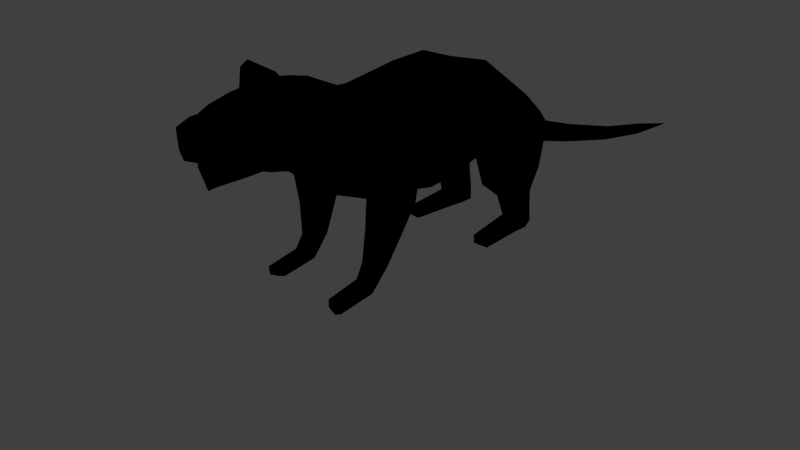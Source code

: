 # Source: monster.blend  (saved by Blender 2.52.0; exported with 4.5.12 LTS)
import bpy
from mathutils import Matrix  # noqa: F401  (used for matrix-valued properties, if any)

bpy.ops.wm.read_factory_settings(use_empty=True)
scene = bpy.context.scene
scene.name = 'Scene'

# ---- collections
col_collection_1 = bpy.data.collections.new('Collection 1'); scene.collection.children.link(col_collection_1)

# ---- materials (node trees are filled in below, after node groups)
mat_material = bpy.data.materials.new('Material')
mat_material.alpha_threshold = 0.0
mat_material.use_transparent_shadow = False
mat_material.diffuse_color = (0.1663, 0.1404, 0.1198, 1.0)
mat_material.specular_color = (0.1126, 0.1126, 0.1126)
mat_material.roughness = 0.5
mat_material.specular_intensity = 0.1928
mat_material.line_color = (0.0, 0.0, 0.0, 1.0)
mat_outline = bpy.data.materials.new('outline')
mat_outline.alpha_threshold = 0.0
mat_outline.use_transparent_shadow = False
mat_outline.diffuse_color = (0.0, 0.0, 0.0, 1.0)
mat_outline.specular_color = (0.1126, 0.1126, 0.1126)
mat_outline.roughness = 0.5
mat_outline.specular_intensity = 0.1928
mat_outline.line_color = (0.0, 0.0, 0.0, 1.0)

# ---- material node trees

# ---- world
world_world = bpy.data.worlds.new('World'); scene.world = world_world
world_world.color = (0.05088, 0.05088, 0.05088)
world_world.use_sun_shadow = False
world_world.sun_shadow_jitter_overblur = 0.0
world_world.cycles.sampling_method = 'MANUAL'
world_world.cycles.sample_map_resolution = 256

# ---- cameras
cam_camera = bpy.data.cameras.new('Camera')
cam_camera.clip_end = 100.0
cam_camera.lens = 35.0
cam_camera.ortho_scale = 7.314
cam_camera.dof.focus_distance = 0.0
cam_camera.dof.aperture_fstop = 128.0

# ---- lights
light_spot = bpy.data.lights.new('Spot', 'POINT')
light_spot.transmission_factor = 0.0
light_spot.cutoff_distance = 30.0
light_spot.energy = 100.0
light_spot.shadow_buffer_clip_start = 1.001
light_spot.shadow_soft_size = 1.0
light_spot.shadow_maximum_resolution = 0.006
light_spot.use_absolute_resolution = True
light_spot.cycles.use_multiple_importance_sampling = False

# ---- meshes
me_mesh = bpy.data.meshes.new('Mesh')
me_mesh.from_pydata([(0.7071, 2.98e-07, 3.068), (-0.7071, 2.98e-07, 3.068), (1.0, 2.384e-07, 2.161), (-1.0, 2.384e-07, 2.161), (0.7071, 1.788e-07, 1.454), (-0.7071, 1.788e-07, 1.454), (2.384e-07, 1.788e-07, 1.161), (2.384e-07, 2.98e-07, 3.361), (2.384e-07, 0.5328, 3.454), (2.384e-07, 0.5328, 1.22), (0.7071, 0.5328, 1.513), (-0.7071, 0.5328, 1.513), (1.0, 0.5328, 2.22), (-1.0, 0.5328, 2.22), (0.7071, 0.5328, 3.161), (-0.7071, 0.5328, 3.161), (0.3333, 3.321, 1.864), (-0.3333, 3.321, 1.864), (0.3333, 3.124, 1.227), (-0.3333, 3.124, 1.227), (0.5155, -1.385, 3.068), (-0.5155, -1.385, 3.068), (0.729, -1.752, 2.705), (-0.729, -1.752, 2.705), (0.5155, -2.119, 2.343), (-0.5155, -2.119, 2.343), (2.384e-07, -2.271, 2.193), (2.384e-07, -1.233, 3.218), (0.8352, -0.5093, 1.65), (-0.8352, -0.5093, 1.65), (0.6711, -1.059, 1.532), (-0.6711, -1.059, 1.532), (0.7539, -1.391, 1.854), (-0.7539, -1.391, 1.854), (0.8671, -1.27, 2.293), (-0.8671, -1.27, 2.293), (0.8974, -0.8161, 2.411), (-0.8974, -0.8161, 2.411), (0.8146, -0.484, 2.089), (-0.8146, -0.484, 2.089), (2.384e-07, 3.124, 1.227), (2.384e-07, 3.321, 1.864), (0.671, 2.632, 2.063), (-0.671, 2.632, 2.063), (0.8106, 2.073, 2.641), (-0.8106, 2.073, 2.641), (0.9238, 1.309, 2.407), (-0.9238, 1.309, 2.407), (0.7332, 1.104, 1.667), (-0.7332, 1.104, 1.667), (0.5936, 1.482, 0.9939), (-0.5936, 1.482, 0.9939), (0.6447, 2.572, 1.323), (-0.6447, 2.572, 1.323), (1.018, -0.5875, 1.935), (-1.018, -0.5875, 1.935), (1.101, -0.8161, 2.214), (-1.101, -0.8161, 2.214), (1.07, -1.27, 2.139), (-1.07, -1.27, 2.139), (1.151, -1.391, 1.7), (-1.151, -1.391, 1.7), (1.174, -1.059, 1.378), (-1.174, -1.059, 1.378), (1.042, -0.7062, 1.496), (-1.042, -0.7062, 1.496), (0.9376, -0.9343, 0.9325), (-0.9376, -0.9343, 0.9325), (1.0, -1.21, 0.8609), (-1.0, -1.21, 0.8609), (0.9695, -1.412, 1.056), (-0.9695, -1.412, 1.056), (0.7279, -1.412, 1.15), (-0.7279, -1.412, 1.15), (0.6959, -0.9343, 1.026), (-0.6959, -0.9343, 1.026), (0.6775, -1.21, 0.9544), (-0.6775, -1.21, 0.9544), (0.6829, -1.154, 0.4993), (-0.6829, -1.154, 0.4993), (0.6704, -1.341, 0.4507), (-0.6704, -1.341, 0.4507), (0.7046, -1.478, 0.5835), (-0.7046, -1.478, 0.5835), (0.8469, -1.154, 0.4358), (-0.8469, -1.154, 0.4358), (0.8686, -1.478, 0.52), (-0.8686, -1.478, 0.52), (0.8763, -1.341, 0.3872), (-0.8763, -1.341, 0.3872), (1.042, 2.428, 1.195), (-1.042, 2.428, 1.195), (0.9753, 1.441, 0.9274), (-0.9753, 1.441, 0.9274), (1.115, 1.117, 1.656), (-1.115, 1.117, 1.656), (1.041, 1.38, 2.375), (-1.041, 1.38, 2.375), (0.9566, 2.039, 2.468), (-0.9566, 2.039, 2.468), (0.8209, 2.517, 1.935), (-0.8209, 2.517, 1.935), (0.6275, 2.488, 0.2624), (-0.6275, 2.488, 0.2624), (0.8244, 2.529, 0.2624), (-0.8244, 2.529, 0.2624), (0.8917, 1.982, 0.2624), (-0.8917, 1.982, 0.2624), (0.7073, 1.963, 0.2624), (-0.7073, 1.963, 0.2624), (0.6787, 1.99, 0.002095), (-0.6787, 1.99, 0.002095), (0.6401, 2.515, 0.002095), (-0.6401, 2.515, 0.002095), (0.937, 2.009, 0.002095), (-0.937, 2.009, 0.002095), (0.837, 2.556, 0.002095), (-0.837, 2.556, 0.002095), (0.9967, 1.16, 0.002095), (-0.9967, 1.16, 0.002095), (0.7384, 1.14, 0.002095), (-0.7384, 1.14, 0.002095), (0.9343, 1.132, 0.1468), (-0.9343, 1.132, 0.1468), (0.7499, 1.113, 0.1468), (-0.7499, 1.113, 0.1468), (0.6587, 2.46, 0.7171), (-0.6587, 2.46, 0.7171), (0.8659, 2.453, 0.6694), (-0.8659, 2.453, 0.6694), (0.8601, 1.886, 0.6186), (-0.8601, 1.886, 0.6186), (0.5928, 1.917, 0.6433), (-0.5928, 1.917, 0.6433), (0.6826, 1.164, 2.948), (-0.6826, 1.164, 2.948), (2.384e-07, 1.164, 3.241), (2.384e-07, 2.081, 3.003), (0.6172, 2.081, 2.71), (-0.6172, 2.081, 2.71), (0.4215, 2.752, 2.324), (-0.4214, 2.752, 2.324), (2.384e-07, 2.752, 2.411), (2.384e-07, 1.074, 1.33), (2.384e-07, 2.373, 1.28), (0.6113, -0.6641, 3.008), (-0.6113, -0.6641, 3.008), (2.384e-07, -0.5882, 3.229), (2.384e-07, -0.6792, 1.296), (2.384e-07, -1.073, 1.393), (2.384e-07, -1.513, 1.578), (0.8265, -2.087, -0.02155), (-0.8265, -2.087, -0.02155), (0.8477, -2.214, 0.03811), (-0.8477, -2.214, 0.03811), (0.8421, -2.228, 0.1752), (-0.8421, -2.228, 0.1752), (0.7236, -2.199, 0.2105), (-0.7236, -2.199, 0.2105), (0.708, -2.058, 0.01369), (-0.708, -2.058, 0.01369), (0.6989, -2.184, 0.07335), (-0.6989, -2.184, 0.07335), (0.862, -1.613, 0.1304), (-0.862, -1.613, 0.1304), (0.8367, -1.463, 0.0824), (-0.8367, -1.463, 0.0824), (0.8553, -1.649, 0.2809), (-0.8553, -1.649, 0.2809), (0.7141, -1.621, 0.3244), (-0.7141, -1.621, 0.3244), (0.6954, -1.436, 0.1259), (-0.6954, -1.436, 0.1259), (0.6846, -1.585, 0.1739), (-0.6846, -1.585, 0.1739), (2.384e-07, 3.883, 1.454), (2.384e-07, 3.766, 1.098), (0.1654, 3.779, 1.149), (-0.1654, 3.779, 1.149), (0.1654, 3.858, 1.407), (-0.1654, 3.858, 1.407), (0.1258, 4.839, 1.076), (-0.1258, 4.839, 1.076), (0.1258, 4.798, 0.8691), (-0.1258, 4.798, 0.8691), (2.384e-07, 4.785, 0.8158), (2.384e-07, 4.856, 1.128), (2.384e-07, 6.359, 0.7064), (2.384e-07, 6.308, 0.4607), (0.08669, 6.318, 0.5136), (-0.08669, 6.318, 0.5136), (0.08669, 6.346, 0.6542), (-0.08669, 6.346, 0.6542), (0.05535, 7.732, 0.383), (-0.05535, 7.732, 0.383), (0.05535, 7.714, 0.2939), (-0.05535, 7.714, 0.2939), (2.384e-07, 7.708, 0.2413), (2.384e-07, 7.742, 0.435), (2.384e-07, 9.031, 0.1546), (1.282, -0.8971, 1.975), (-1.282, -0.8971, 1.975), (1.303, -0.9781, 1.761), (-1.303, -0.9781, 1.761), (0.785, 1.691, 2.666), (-0.785, 1.691, 2.666), (0.6192, 2.045, 1.224), (-0.6192, 2.045, 1.224), (1.123, 2.025, 1.127), (-1.123, 2.025, 1.127), (0.9233, 1.645, 2.495), (-0.9233, 1.645, 2.495), (0.9298, 2.256, 0.2624), (-0.9298, 2.256, 0.2624), (0.6242, 2.225, 0.2624), (-0.6242, 2.225, 0.2624), (0.6411, 2.252, 0.002095), (-0.6411, 2.252, 0.002095), (0.9467, 2.283, 0.002095), (-0.9467, 2.283, 0.002095), (0.9277, 2.169, 0.644), (-0.9277, 2.169, 0.644), (0.6106, 2.189, 0.6802), (-0.6106, 2.189, 0.6802), (0.6499, 1.623, 2.829), (-0.6499, 1.623, 2.829), (2.384e-07, 1.623, 3.122), (1.244, 1.35, 1.706), (-1.244, 1.35, 1.706), (1.257, 2.233, 1.831), (-1.257, 2.233, 1.831), (1.338, 1.791, 1.802), (-1.338, 1.791, 1.802), (0.177, -3.776, 2.796), (-0.177, -3.776, 2.796), (0.4338, -3.3, 2.782), (-0.4338, -3.3, 2.782), (0.2455, -3.582, 2.536), (-0.2455, -3.582, 2.536), (2.384e-07, -3.659, 2.463), (2.384e-07, -3.904, 2.819), (2.384e-07, -3.937, 2.971), (2.384e-07, -3.609, 2.291), (0.26, -3.533, 2.443), (-0.26, -3.533, 2.443), (2.384e-07, -2.798, 2.353), (0.3941, -2.812, 2.515), (-0.3941, -2.812, 2.515), (0.5574, -2.832, 2.973), (-0.5574, -2.832, 2.973), (0.3941, -2.872, 3.401), (-0.3941, -2.872, 3.401), (2.384e-07, -2.886, 3.564), (2.384e-07, -2.465, 3.606), (0.5202, -2.422, 3.395), (-0.5202, -2.422, 3.395), (0.6529, -2.454, 3.049), (-0.6529, -2.454, 3.049), (0.5141, -2.558, 2.479), (-0.5141, -2.558, 2.479), (2.384e-07, -2.575, 2.267), (2.384e-07, -3.473, 2.309), (2.384e-07, -2.381, 2.224), (0.5375, -2.301, 2.432), (-0.5375, -2.301, 2.432), (0.686, -2.132, 2.991), (-0.686, -2.132, 2.991), (0.5436, -1.925, 3.383), (-0.5436, -1.925, 3.383), (2.384e-07, -1.839, 3.498), (2.384e-07, -3.744, 3.336), (0.2348, -3.764, 3.174), (-0.2348, -3.764, 3.174), (0.1957, -3.799, 2.922), (-0.1957, -3.799, 2.922), (2.384e-07, -3.944, 3.255), (2.384e-07, -3.789, 2.821), (0.2465, -3.693, 2.798), (-0.2465, -3.693, 2.798), (0.3917, -3.247, 2.785), (-0.3917, -3.247, 2.785), (0.2527, -3.482, 2.559), (-0.2527, -3.482, 2.559), (2.384e-07, -3.565, 2.495), (2.384e-07, -2.955, 2.905), (2.384e-07, -2.95, 2.579), (0.2527, -2.944, 2.643), (-0.2527, -2.944, 2.643), (0.3917, -2.941, 2.848), (-0.3917, -2.941, 2.848), (0.3133, -2.948, 2.909), (-0.3133, -2.948, 2.909), (2.384e-07, -2.64, 2.812), (0.6337, -1.965, 3.474), (-0.6337, -1.965, 3.474), (0.7812, -2.014, 3.115), (-0.7812, -2.014, 3.115), (0.7614, -2.499, 3.205), (-0.7614, -2.499, 3.205), (0.6143, -2.431, 3.531), (-0.6143, -2.431, 3.531), (0.8782, -2.353, 3.587), (-0.8782, -2.353, 3.587), (0.8072, -2.444, 3.359), (-0.8072, -2.444, 3.359), (0.8321, -2.018, 3.289), (-0.8321, -2.018, 3.289), (0.8905, -2.058, 3.552), (-0.8905, -2.058, 3.552), (0.5101, -2.197, 3.431), (-0.5101, -2.197, 3.431), (2.384e-07, -2.149, 3.567), (0.6622, -2.198, 3.597), (-0.6622, -2.198, 3.597), (0.9236, -2.206, 3.645), (-0.9236, -2.206, 3.645), (0.9118, -2.214, 3.602), (-0.9118, -2.214, 3.602), (0.8827, -2.085, 3.52), (-0.8827, -2.085, 3.52), (0.8312, -2.049, 3.29), (-0.8312, -2.049, 3.29), (0.8093, -2.424, 3.351), (-0.8093, -2.424, 3.351), (0.8719, -2.344, 3.55), (-0.8719, -2.344, 3.55), (0.7691, -2.467, 3.211), (-0.7691, -2.467, 3.211), (0.7865, -2.046, 3.136), (-0.7865, -2.046, 3.136), (0.5485, -2.177, 3.058), (-0.5485, -2.177, 3.058), (0.5275, -2.381, 3.095), (-0.5275, -2.381, 3.095), (0.4546, -2.314, 3.307), (-0.4546, -2.314, 3.307), (0.4996, -2.362, 3.206), (-0.4996, -2.362, 3.206), (0.5362, -2.119, 3.185), (-0.5362, -2.119, 3.185), (0.4739, -2.14, 3.29), (-0.4739, -2.14, 3.29), (0.457, -2.224, 3.328), (-0.457, -2.224, 3.328), (2.384e-07, -3.237, 3.464), (0.3941, -3.223, 3.301), (-0.3941, -3.223, 3.301), (0.4562, -3.223, 2.965), (-0.4562, -3.223, 2.965), (0.4405, -3.027, 2.723), (-0.4405, -3.027, 2.723), (0.3548, -3.538, 2.789), (-0.3548, -3.538, 2.789), (0.3191, -3.47, 2.791), (-0.3191, -3.47, 2.791), (0.3525, -2.944, 2.879), (-0.3525, -2.944, 2.879), (2.384e-07, -3.487, 3.359), (0.3607, -3.473, 3.197), (-0.3607, -3.473, 3.197), (0.3722, -3.494, 2.943), (-0.3722, -3.494, 2.943), (0.3773, -3.441, 2.659), (-0.3773, -3.441, 2.659), (2.384e-07, -3.26, 2.331), (0.3783, -3.254, 2.494), (-0.3783, -3.254, 2.494), (0.3501, -3.384, 2.672), (-0.3501, -3.384, 2.672), (0.3222, -2.943, 2.745), (-0.3222, -2.943, 2.745), (0.4015, -3.362, 2.598), (-0.4015, -3.362, 2.598), (0.0, 0.0, 0.0)], [], [(7, 0, 14, 8), (15, 1, 7, 8), (6, 9, 10, 4), (11, 9, 6, 5), (4, 10, 12, 2), (13, 11, 5, 3), (14, 0, 2, 12), (3, 1, 15, 13), (28, 38, 54, 64), (55, 39, 29, 65), (38, 36, 56, 54), (57, 37, 39, 55), (36, 34, 58, 56), (59, 35, 37, 57), (32, 60, 58, 34), (59, 61, 33, 35), (62, 68, 66, 64), (67, 69, 63, 65), (60, 70, 68, 62), (69, 71, 61, 63), (32, 72, 70, 60), (71, 73, 33, 61), (64, 66, 74, 28), (75, 67, 65, 29), (30, 76, 72, 32), (73, 77, 31, 33), (28, 74, 76, 30), (77, 75, 29, 31), (74, 78, 80, 76), (81, 79, 75, 77), (76, 80, 82, 72), (83, 81, 77, 73), (66, 84, 78, 74), (79, 85, 67, 75), (72, 82, 86, 70), (87, 83, 73, 71), (70, 86, 88, 68), (89, 87, 71, 69), (68, 88, 84, 66), (85, 89, 69, 67), (50, 92, 94, 48), (95, 93, 51, 49), (48, 94, 96, 46), (97, 95, 49, 47), (44, 98, 100, 42), (101, 99, 45, 43), (52, 42, 100, 90), (101, 43, 53, 91), (104, 116, 112, 102), (113, 117, 105, 103), (114, 118, 120, 110), (121, 119, 115, 111), (106, 122, 118, 114), (119, 123, 107, 115), (110, 120, 124, 108), (125, 121, 111, 109), (108, 124, 122, 106), (123, 125, 109, 107), (124, 120, 118, 122), (119, 121, 125, 123), (52, 90, 128, 126), (129, 91, 53, 127), (126, 128, 104, 102), (105, 129, 127, 103), (92, 50, 132, 130), (133, 51, 93, 131), (130, 132, 108, 106), (109, 133, 131, 107), (10, 48, 46, 12), (47, 49, 11, 13), (8, 14, 134, 136), (135, 15, 8, 136), (137, 138, 140, 142), (141, 139, 137, 142), (12, 46, 134, 14), (135, 47, 13, 15), (42, 140, 138, 44), (139, 141, 43, 45), (16, 41, 142, 140), (142, 41, 17, 141), (9, 143, 48, 10), (49, 143, 9, 11), (48, 143, 144, 52), (144, 143, 49, 53), (16, 42, 52, 18), (53, 43, 17, 19), (16, 140, 42), (43, 141, 17), (18, 52, 144, 40), (144, 53, 19, 40), (145, 0, 7, 147), (7, 1, 146, 147), (147, 27, 20, 145), (21, 27, 147, 146), (0, 145, 38, 2), (39, 146, 1, 3), (36, 38, 145), (146, 39, 37), (20, 34, 36, 145), (37, 35, 21, 146), (2, 38, 28, 4), (29, 39, 3, 5), (20, 22, 34), (35, 23, 21), (22, 24, 32, 34), (33, 25, 23, 35), (4, 28, 148, 6), (148, 29, 5, 6), (28, 30, 149, 148), (149, 31, 29, 148), (30, 32, 150, 149), (150, 33, 31, 149), (24, 26, 150, 32), (150, 26, 25, 33), (159, 151, 153, 161), (154, 152, 160, 162), (161, 153, 155, 157), (156, 154, 162, 158), (88, 163, 165, 84), (166, 164, 89, 85), (163, 153, 151, 165), (152, 154, 164, 166), (86, 167, 163, 88), (164, 168, 87, 89), (167, 155, 153, 163), (154, 156, 168, 164), (82, 169, 167, 86), (168, 170, 83, 87), (169, 157, 155, 167), (156, 158, 170, 168), (84, 165, 171, 78), (172, 166, 85, 79), (165, 151, 159, 171), (160, 152, 166, 172), (80, 173, 169, 82), (170, 174, 81, 83), (173, 161, 157, 169), (158, 162, 174, 170), (78, 171, 173, 80), (174, 172, 79, 81), (171, 159, 161, 173), (162, 160, 172, 174), (41, 16, 179, 175), (180, 17, 41, 175), (18, 40, 176, 177), (176, 40, 19, 178), (16, 18, 177, 179), (178, 19, 17, 180), (179, 177, 183, 181), (184, 178, 180, 182), (177, 176, 185, 183), (185, 176, 178, 184), (175, 179, 181, 186), (182, 180, 175, 186), (186, 181, 191, 187), (192, 182, 186, 187), (183, 185, 188, 189), (188, 185, 184, 190), (181, 183, 189, 191), (190, 184, 182, 192), (191, 189, 195, 193), (196, 190, 192, 194), (189, 188, 197, 195), (197, 188, 190, 196), (187, 191, 193, 198), (194, 192, 187, 198), (198, 193, 199), (199, 194, 198), (195, 197, 199), (199, 197, 196), (193, 195, 199), (199, 196, 194), (56, 58, 200), (201, 59, 57), (54, 56, 200), (201, 57, 55), (60, 62, 202), (203, 63, 61), (62, 64, 202), (203, 65, 63), (54, 200, 202, 64), (203, 201, 55, 65), (58, 60, 202, 200), (203, 61, 59, 201), (96, 210, 204, 46), (205, 211, 97, 47), (210, 98, 44, 204), (45, 99, 211, 205), (112, 216, 214, 102), (215, 217, 113, 103), (216, 110, 108, 214), (109, 111, 217, 215), (114, 218, 212, 106), (213, 219, 115, 107), (218, 116, 104, 212), (105, 117, 219, 213), (116, 218, 216, 112), (217, 219, 117, 113), (218, 114, 110, 216), (111, 115, 219, 217), (90, 208, 220, 128), (221, 209, 91, 129), (208, 92, 130, 220), (131, 93, 209, 221), (128, 220, 212, 104), (213, 221, 129, 105), (220, 130, 106, 212), (107, 131, 221, 213), (50, 206, 222, 132), (223, 207, 51, 133), (206, 52, 126, 222), (127, 53, 207, 223), (132, 222, 214, 108), (215, 223, 133, 109), (222, 126, 102, 214), (103, 127, 223, 215), (134, 224, 226, 136), (226, 225, 135, 136), (224, 138, 137, 226), (137, 139, 225, 226), (138, 224, 204, 44), (205, 225, 139, 45), (224, 134, 46, 204), (47, 135, 225, 205), (52, 206, 48), (49, 207, 53), (206, 50, 48), (49, 51, 207), (92, 227, 94), (95, 228, 93), (227, 96, 94), (95, 97, 228), (98, 229, 100), (101, 230, 99), (229, 90, 100), (101, 91, 230), (210, 231, 229, 98), (230, 232, 211, 99), (231, 208, 90, 229), (91, 209, 232, 230), (96, 227, 231, 210), (232, 228, 97, 211), (227, 92, 208, 231), (209, 93, 228, 232), (233, 273, 241, 240), (241, 274, 234, 240), (239, 242, 243, 237), (244, 242, 239, 238), (250, 254, 253, 252), (253, 255, 251, 252), (256, 254, 250, 248), (251, 255, 257, 249), (258, 256, 248, 246), (249, 257, 259, 247), (260, 258, 246, 245), (247, 259, 260, 245), (242, 261, 243), (244, 261, 242), (260, 262, 263, 258), (264, 262, 260, 259), (258, 263, 265, 256), (266, 264, 259, 257), (24, 263, 262, 26), (262, 264, 25, 26), (22, 265, 263, 24), (264, 266, 23, 25), (20, 267, 265, 22), (266, 268, 21, 23), (20, 27, 269, 267), (269, 27, 21, 268), (270, 275, 271), (272, 275, 270), (241, 273, 271, 275), (272, 274, 241, 275), (233, 240, 276, 277), (276, 240, 234, 278), (239, 237, 281, 283), (282, 238, 239, 283), (277, 276, 284, 290), (284, 276, 278, 291), (283, 281, 286, 285), (287, 282, 283, 285), (285, 286, 292), (292, 287, 285), (290, 284, 292), (292, 284, 291), (265, 267, 293, 295), (294, 268, 266, 296), (254, 256, 297, 299), (298, 257, 255, 300), (299, 297, 303, 301), (304, 298, 300, 302), (295, 293, 307, 305), (308, 294, 296, 306), (254, 309, 311, 253), (311, 310, 255, 253), (309, 267, 269, 311), (269, 268, 310, 311), (267, 309, 312, 293), (313, 310, 268, 294), (309, 254, 299, 312), (300, 255, 310, 313), (293, 312, 314, 307), (315, 313, 294, 308), (312, 299, 301, 314), (302, 300, 313, 315), (307, 314, 316, 318), (317, 315, 308, 319), (314, 301, 324, 316), (325, 302, 315, 317), (305, 307, 318, 320), (319, 308, 306, 321), (295, 305, 320, 328), (321, 306, 296, 329), (301, 303, 322, 324), (323, 304, 302, 325), (303, 297, 326, 322), (327, 298, 304, 323), (297, 256, 332, 326), (333, 257, 298, 327), (265, 295, 328, 330), (329, 296, 266, 331), (256, 265, 330, 332), (331, 266, 257, 333), (322, 326, 332, 336), (333, 327, 323, 337), (324, 322, 336, 334), (337, 323, 325, 335), (328, 320, 338, 330), (339, 321, 329, 331), (320, 318, 340, 338), (341, 319, 321, 339), (316, 324, 334, 342), (335, 325, 317, 343), (318, 316, 342, 340), (343, 317, 319, 341), (330, 338, 336, 332), (337, 339, 331, 333), (334, 336, 338, 340), (339, 337, 335, 341), (334, 340, 342), (343, 341, 335), (252, 344, 345, 250), (346, 344, 252, 251), (250, 345, 347, 248), (348, 346, 251, 249), (248, 349, 246), (247, 350, 249), (347, 235, 349, 248), (350, 236, 348, 249), (235, 351, 353, 279), (354, 352, 236, 280), (351, 233, 277, 353), (278, 234, 352, 354), (279, 353, 355, 288), (356, 354, 280, 289), (353, 277, 290, 355), (291, 278, 354, 356), (288, 355, 292), (292, 356, 289), (355, 290, 292), (292, 291, 356), (344, 357, 358, 345), (359, 357, 344, 346), (357, 270, 271, 358), (272, 270, 357, 359), (345, 358, 360, 347), (361, 359, 346, 348), (358, 271, 273, 360), (274, 272, 359, 361), (347, 360, 351, 235), (352, 361, 348, 236), (360, 273, 233, 351), (234, 274, 361, 352), (261, 364, 365, 243), (366, 364, 261, 244), (364, 245, 246, 365), (247, 245, 364, 366), (237, 362, 367, 281), (368, 363, 238, 282), (362, 235, 279, 367), (280, 236, 363, 368), (281, 367, 369, 286), (370, 368, 282, 287), (367, 279, 288, 369), (289, 280, 368, 370), (286, 369, 292), (292, 370, 287), (369, 288, 292), (292, 289, 370), (371, 243, 365), (366, 244, 372), (349, 371, 365, 246), (366, 372, 350, 247), (235, 362, 371, 349), (372, 363, 236, 350), (362, 237, 243, 371), (244, 238, 363, 372)])
me_mesh.polygons.foreach_set('use_smooth', [True] * 398)
me_mesh.materials.append(mat_material)
me_mesh.use_remesh_preserve_volume = False
me_mesh.use_remesh_preserve_attributes = False
me_mesh.use_mirror_vertex_groups = False
me_mesh.update()
me_mesh_005 = bpy.data.meshes.new('Mesh.005')
me_mesh_005.from_pydata([(0.729, -0.005249, 0.9267), (-0.729, -0.005249, 0.9267), (1.03, -0.002697, -0.0006235), (-1.03, -0.002697, -0.0006235), (0.7293, -0.001212, -0.7272), (-0.7293, -0.001212, -0.7272), (0.0, -0.001715, -1.03), (0.0, -0.005275, 1.229), (0.0, 0.5352, 1.323), (0.0, 0.5377, -0.9704), (0.7286, 0.5366, -0.6685), (-0.7286, 0.5366, -0.6685), (1.03, 0.5343, 0.05867), (-1.03, 0.5343, 0.05867), (0.7291, 0.5342, 1.021), (-0.7291, 0.5342, 1.021), (0.3534, 3.339, -0.2841), (-0.3534, 3.339, -0.2841), (0.3536, 3.128, -0.9556), (-0.3536, 3.128, -0.9556), (0.5378, -1.381, 0.9263), (-0.5378, -1.381, 0.9263), (0.7587, -1.755, 0.5473), (-0.7587, -1.755, 0.5473), (0.5371, -2.131, 0.1659), (-0.5371, -2.131, 0.1659), (0.0, -2.286, 0.006398), (0.0, -1.226, 1.086), (0.8471, -0.4952, -0.5346), (-0.8471, -0.4952, -0.5346), (0.653, -1.066, -0.6515), (-0.653, -1.066, -0.6515), (0.7595, -1.419, -0.3172), (-0.7595, -1.419, -0.3172), (0.8921, -1.281, 0.1445), (-0.8921, -1.281, 0.1445), (0.9219, -0.8092, 0.2658), (-0.9219, -0.8092, 0.2658), (0.8419, -0.4723, -0.06715), (-0.8419, -0.4723, -0.06715), (0.0, 3.12, -0.9638), (0.0, 3.34, -0.2744), (0.6923, 2.652, -0.08944), (-0.6923, 2.652, -0.08944), (0.8312, 2.083, 0.4996), (-0.8312, 2.083, 0.4996), (0.9507, 1.302, 0.2576), (-0.9507, 1.302, 0.2576), (0.7304, 1.084, -0.5166), (-0.7304, 1.084, -0.5166), (0.5702, 1.466, -1.177), (-0.5702, 1.466, -1.177), (0.6437, 2.594, -0.8575), (-0.6437, 2.594, -0.8575), (1.038, -0.5658, -0.2212), (-1.038, -0.5658, -0.2212), (1.123, -0.808, 0.07118), (-1.123, -0.808, 0.07118), (1.091, -1.284, -0.005425), (-1.091, -1.284, -0.005425), (1.172, -1.413, -0.4604), (-1.172, -1.413, -0.4604), (1.203, -1.058, -0.7921), (-1.203, -1.058, -0.7921), (1.062, -0.6859, -0.6742), (-1.062, -0.6859, -0.6742), (0.9532, -0.9127, -1.242), (-0.9532, -0.9127, -1.242), (1.029, -1.21, -1.308), (-1.029, -1.21, -1.308), (0.9874, -1.436, -1.107), (-0.9874, -1.436, -1.107), (0.7092, -1.436, -1.008), (-0.7092, -1.436, -1.008), (0.6759, -0.9138, -1.144), (-0.6759, -0.9138, -1.144), (0.6475, -1.211, -1.206), (-0.6475, -1.211, -1.206), (0.6609, -1.136, -1.672), (-0.6609, -1.136, -1.672), (0.6404, -1.343, -1.71), (-0.6404, -1.343, -1.71), (0.6863, -1.501, -1.569), (-0.6863, -1.501, -1.569), (0.8627, -1.133, -1.74), (-0.8627, -1.133, -1.74), (0.8892, -1.499, -1.636), (-0.8892, -1.499, -1.636), (0.9059, -1.34, -1.779), (-0.9059, -1.34, -1.779), (1.063, 2.449, -0.97), (-1.063, 2.449, -0.97), (0.9936, 1.425, -1.251), (-0.9936, 1.425, -1.251), (1.131, 1.091, -0.5065), (-1.131, 1.091, -0.5065), (1.062, 1.365, 0.2288), (-1.062, 1.365, 0.2288), (0.9798, 2.049, 0.3226), (-0.9798, 2.049, 0.3226), (0.8382, 2.541, -0.2189), (-0.8382, 2.541, -0.2189), (0.6053, 2.508, -1.897), (-0.6053, 2.508, -1.897), (0.84, 2.554, -1.895), (-0.84, 2.554, -1.895), (0.9173, 1.971, -1.888), (-0.9173, 1.971, -1.888), (0.6812, 1.95, -1.892), (-0.6812, 1.95, -1.892), (0.6573, 1.987, -2.18), (-0.6573, 1.987, -2.18), (0.6203, 2.531, -2.175), (-0.6203, 2.531, -2.175), (0.9601, 2.009, -2.178), (-0.9601, 2.009, -2.178), (0.8495, 2.579, -2.173), (-0.8495, 2.579, -2.173), (1.015, 1.143, -2.175), (-1.015, 1.143, -2.175), (0.7229, 1.122, -2.177), (-0.7229, 1.122, -2.177), (0.9514, 1.115, -1.997), (-0.9514, 1.115, -1.997), (0.7345, 1.093, -1.998), (-0.7345, 1.093, -1.998), (0.6391, 2.483, -1.443), (-0.6391, 2.483, -1.443), (0.8848, 2.476, -1.494), (-0.8848, 2.476, -1.494), (0.8774, 1.866, -1.557), (-0.8774, 1.866, -1.557), (0.5705, 1.901, -1.529), (-0.5705, 1.901, -1.529), (0.7033, 1.17, 0.808), (-0.7033, 1.17, 0.808), (0.0, 1.173, 1.109), (0.0, 2.095, 0.8689), (0.6314, 2.094, 0.5727), (-0.6314, 2.094, 0.5727), (0.4346, 2.77, 0.1827), (-0.4346, 2.77, 0.1827), (0.0, 2.771, 0.2734), (0.0, 1.075, -0.8612), (0.0, 2.369, -0.9103), (0.6343, -0.6645, 0.8662), (-0.6343, -0.6645, 0.8662), (0.0, -0.5907, 1.098), (0.0, -0.6831, -0.8951), (0.0, -1.082, -0.7971), (0.0, -1.53, -0.6077), (0.8317, -2.09, -2.212), (-0.8317, -2.09, -2.212), (0.8658, -2.232, -2.139), (-0.8658, -2.232, -2.139), (0.859, -2.248, -1.971), (-0.859, -2.248, -1.971), (0.708, -2.218, -1.934), (-0.708, -2.218, -1.934), (0.6895, -2.061, -2.171), (-0.6895, -2.061, -2.171), (0.6741, -2.198, -2.097), (-0.6741, -2.198, -2.097), (0.8918, -1.612, -2.034), (-0.8918, -1.612, -2.034), (0.8528, -1.451, -2.101), (-0.8528, -1.451, -2.101), (0.8787, -1.66, -1.865), (-0.8787, -1.66, -1.865), (0.6963, -1.635, -1.817), (-0.6963, -1.635, -1.817), (0.6729, -1.426, -2.052), (-0.6729, -1.426, -2.052), (0.6547, -1.586, -1.987), (-0.6547, -1.586, -1.987), (0.0, 3.897, -0.681), (0.0, 3.76, -1.092), (0.1886, 3.777, -1.03), (-0.1886, 3.777, -1.03), (0.1886, 3.87, -0.7385), (-0.1886, 3.87, -0.7385), (0.1509, 4.845, -1.07), (-0.1509, 4.845, -1.07), (0.151, 4.794, -1.308), (-0.151, 4.794, -1.308), (0.0, 4.778, -1.374), (0.0, 4.865, -1.004), (0.0, 6.366, -1.425), (0.0, 6.302, -1.73), (0.1129, 6.315, -1.662), (-0.1129, 6.315, -1.662), (0.1129, 6.35, -1.493), (-0.1129, 6.35, -1.493), (0.08258, 7.735, -1.766), (-0.08258, 7.735, -1.766), (0.08256, 7.713, -1.88), (-0.08256, 7.713, -1.88), (0.0, 7.705, -1.949), (0.0, 7.748, -1.697), (0.0, 9.06, -2.011), (1.31, -0.8906, -0.1768), (-1.31, -0.8906, -0.1768), (1.333, -0.9749, -0.4045), (-1.333, -0.9749, -0.4045), (0.8066, 1.691, 0.5259), (-0.8066, 1.691, 0.5259), (0.5894, 2.046, -0.9332), (-0.5894, 2.046, -0.9332), (1.152, 2.027, -1.044), (-1.152, 2.027, -1.044), (0.9476, 1.643, 0.3511), (-0.9476, 1.643, 0.3511), (0.9596, 2.259, -1.897), (-0.9596, 2.259, -1.897), (0.5943, 2.223, -1.9), (-0.5943, 2.223, -1.9), (0.6204, 2.25, -2.18), (-0.6204, 2.25, -2.18), (0.9685, 2.286, -2.179), (-0.9685, 2.286, -2.179), (0.9571, 2.171, -1.523), (-0.9571, 2.171, -1.523), (0.5807, 2.19, -1.482), (-0.5807, 2.19, -1.482), (0.6671, 1.628, 0.6921), (-0.6671, 1.628, 0.6921), (0.0, 1.631, 0.99), (1.273, 1.341, -0.4547), (-1.273, 1.341, -0.4547), (1.282, 2.248, -0.3229), (-1.282, 2.248, -0.3229), (1.368, 1.792, -0.3565), (-1.368, 1.792, -0.3565), (0.1886, -3.79, 0.611), (-0.1886, -3.79, 0.611), (0.4604, -3.312, 0.6139), (-0.4604, -3.312, 0.6139), (0.2518, -3.606, 0.3906), (-0.2518, -3.606, 0.3906), (0.0, -3.685, 0.3168), (0.0, -3.92, 0.6328), (0.0, -3.967, 0.8062), (0.0, -3.626, 0.1053), (0.2806, -3.544, 0.2625), (-0.2806, -3.544, 0.2625), (0.0, -2.803, 0.162), (0.418, -2.817, 0.3368), (-0.418, -2.817, 0.3368), (0.5866, -2.839, 0.8111), (-0.5866, -2.839, 0.8111), (0.4156, -2.878, 1.26), (-0.4156, -2.878, 1.26), (0.0, -2.892, 1.432), (0.0, -2.466, 1.475), (0.5252, -2.435, 1.261), (-0.5252, -2.435, 1.261), (0.6819, -2.461, 0.8918), (-0.6819, -2.461, 0.8918), (0.5361, -2.566, 0.2997), (-0.5361, -2.566, 0.2997), (0.0, -2.583, 0.07734), (0.0, -3.471, 0.1184), (0.0, -2.389, 0.03405), (0.5598, -2.309, 0.252), (-0.5598, -2.309, 0.252), (0.7157, -2.132, 0.8338), (-0.7157, -2.132, 0.8338), (0.5509, -1.907, 1.245), (-0.5509, -1.907, 1.245), (0.0, -1.829, 1.366), (0.0, -3.752, 1.204), (0.2563, -3.779, 1.027), (-0.2563, -3.779, 1.027), (0.2178, -3.819, 0.7586), (-0.2178, -3.819, 0.7586), (0.0, -3.968, 1.111), (0.0, -3.786, 0.6302), (0.239, -3.69, 0.6078), (-0.239, -3.69, 0.6078), (0.3632, -3.253, 0.6171), (-0.3632, -3.253, 0.6171), (0.2394, -3.488, 0.4239), (-0.2394, -3.488, 0.4239), (0.0, -3.571, 0.3634), (0.0, -2.957, 0.7141), (0.0, -2.962, 0.4457), (0.2384, -2.957, 0.5047), (-0.2384, -2.957, 0.5047), (0.3656, -2.955, 0.6818), (-0.3656, -2.955, 0.6818), (0.3043, -2.953, 0.7205), (-0.3043, -2.953, 0.7205), (0.0, -2.669, 0.6461), (0.6282, -1.938, 1.326), (-0.6282, -1.938, 1.326), (0.8064, -1.999, 0.9472), (-0.8064, -1.999, 0.9472), (0.7832, -2.519, 1.04), (-0.7832, -2.519, 1.04), (0.6045, -2.452, 1.388), (-0.6045, -2.452, 1.388), (0.9003, -2.371, 1.436), (-0.9003, -2.371, 1.436), (0.8325, -2.46, 1.196), (-0.8325, -2.46, 1.196), (0.8593, -2.007, 1.122), (-0.8593, -2.007, 1.122), (0.9149, -2.041, 1.396), (-0.9149, -2.041, 1.396), (0.5021, -2.194, 1.299), (-0.5021, -2.194, 1.299), (0.0, -2.146, 1.436), (0.6477, -2.195, 1.462), (-0.6477, -2.195, 1.462), (0.9469, -2.205, 1.503), (-0.9469, -2.205, 1.503), (0.9359, -2.218, 1.424), (-0.9359, -2.218, 1.424), (0.9069, -2.097, 1.346), (-0.9069, -2.097, 1.346), (0.8544, -2.068, 1.124), (-0.8544, -2.068, 1.124), (0.8342, -2.411, 1.18), (-0.8342, -2.411, 1.18), (0.8971, -2.338, 1.374), (-0.8971, -2.338, 1.374), (0.7913, -2.45, 1.04), (-0.7913, -2.45, 1.04), (0.8078, -2.067, 0.9744), (-0.8078, -2.067, 0.9744), (0.5698, -2.193, 0.91), (-0.5698, -2.193, 0.91), (0.5511, -2.364, 0.9394), (-0.5511, -2.364, 0.9394), (0.4826, -2.304, 1.14), (-0.4826, -2.304, 1.14), (0.525, -2.346, 1.045), (-0.525, -2.346, 1.045), (0.5584, -2.138, 1.03), (-0.5584, -2.138, 1.03), (0.4996, -2.155, 1.127), (-0.4996, -2.155, 1.127), (0.4813, -2.228, 1.15), (-0.4813, -2.228, 1.15), (0.0, -3.247, 1.331), (0.4165, -3.232, 1.158), (-0.4165, -3.232, 1.158), (0.4854, -3.23, 0.8054), (-0.4854, -3.23, 0.8054), (0.4695, -3.03, 0.5552), (-0.4695, -3.03, 0.5552), (0.372, -3.547, 0.6051), (-0.372, -3.547, 0.6051), (0.3078, -3.467, 0.603), (-0.3078, -3.467, 0.603), (0.3354, -2.952, 0.6945), (-0.3354, -2.952, 0.6945), (0.0, -3.497, 1.227), (0.3838, -3.484, 1.052), (-0.3838, -3.484, 1.052), (0.3998, -3.506, 0.7827), (-0.3998, -3.506, 0.7827), (0.3887, -3.462, 0.5161), (-0.3887, -3.462, 0.5161), (0.0, -3.259, 0.14), (0.3998, -3.256, 0.3123), (-0.3998, -3.256, 0.3123), (0.3295, -3.391, 0.5318), (-0.3295, -3.391, 0.5318), (0.3003, -2.956, 0.6), (-0.3003, -2.956, 0.6), (0.4294, -3.369, 0.4288), (-0.4294, -3.369, 0.4288)], [], [(14, 0, 7, 8), (15, 8, 7, 1), (6, 4, 10, 9), (11, 5, 6, 9), (4, 2, 12, 10), (13, 3, 5, 11), (2, 0, 14, 12), (3, 13, 15, 1), (28, 64, 54, 38), (55, 65, 29, 39), (38, 54, 56, 36), (57, 55, 39, 37), (36, 56, 58, 34), (59, 57, 37, 35), (32, 34, 58, 60), (59, 35, 33, 61), (62, 64, 66, 68), (67, 65, 63, 69), (60, 62, 68, 70), (69, 63, 61, 71), (32, 60, 70, 72), (71, 61, 33, 73), (64, 28, 74, 66), (75, 29, 65, 67), (30, 32, 72, 76), (73, 33, 31, 77), (28, 30, 76, 74), (77, 31, 29, 75), (74, 76, 80, 78), (81, 77, 75, 79), (76, 72, 82, 80), (83, 73, 77, 81), (66, 74, 78, 84), (79, 75, 67, 85), (72, 70, 86, 82), (87, 71, 73, 83), (70, 68, 88, 86), (89, 69, 71, 87), (68, 66, 84, 88), (85, 67, 69, 89), (50, 48, 94, 92), (95, 49, 51, 93), (48, 46, 96, 94), (97, 47, 49, 95), (44, 42, 100, 98), (101, 43, 45, 99), (52, 90, 100, 42), (101, 91, 53, 43), (104, 102, 112, 116), (113, 103, 105, 117), (114, 110, 120, 118), (121, 111, 115, 119), (106, 114, 118, 122), (119, 115, 107, 123), (110, 108, 124, 120), (125, 109, 111, 121), (108, 106, 122, 124), (123, 107, 109, 125), (124, 122, 118, 120), (119, 123, 125, 121), (52, 126, 128, 90), (129, 127, 53, 91), (126, 102, 104, 128), (105, 103, 127, 129), (92, 130, 132, 50), (133, 131, 93, 51), (130, 106, 108, 132), (109, 107, 131, 133), (10, 12, 46, 48), (47, 13, 11, 49), (8, 136, 134, 14), (135, 136, 8, 15), (137, 142, 140, 138), (141, 142, 137, 139), (12, 14, 134, 46), (135, 15, 13, 47), (42, 44, 138, 140), (139, 45, 43, 141), (16, 140, 142, 41), (142, 141, 17, 41), (9, 10, 48, 143), (49, 11, 9, 143), (48, 52, 144, 143), (144, 53, 49, 143), (16, 18, 52, 42), (53, 19, 17, 43), (16, 42, 140), (43, 17, 141), (18, 40, 144, 52), (144, 40, 19, 53), (7, 0, 145, 147), (7, 147, 146, 1), (147, 145, 20, 27), (21, 146, 147, 27), (0, 2, 38, 145), (39, 3, 1, 146), (36, 145, 38), (146, 37, 39), (20, 145, 36, 34), (37, 146, 21, 35), (2, 4, 28, 38), (29, 5, 3, 39), (20, 34, 22), (35, 21, 23), (22, 34, 32, 24), (33, 35, 23, 25), (4, 6, 148, 28), (148, 6, 5, 29), (28, 148, 149, 30), (149, 148, 29, 31), (30, 149, 150, 32), (150, 149, 31, 33), (24, 32, 150, 26), (150, 33, 25, 26), (159, 161, 153, 151), (154, 162, 160, 152), (161, 157, 155, 153), (156, 158, 162, 154), (88, 84, 165, 163), (166, 85, 89, 164), (163, 165, 151, 153), (152, 166, 164, 154), (86, 88, 163, 167), (164, 89, 87, 168), (167, 163, 153, 155), (154, 164, 168, 156), (82, 86, 167, 169), (168, 87, 83, 170), (169, 167, 155, 157), (156, 168, 170, 158), (84, 78, 171, 165), (172, 79, 85, 166), (165, 171, 159, 151), (160, 172, 166, 152), (80, 82, 169, 173), (170, 83, 81, 174), (173, 169, 157, 161), (158, 170, 174, 162), (78, 80, 173, 171), (174, 81, 79, 172), (171, 173, 161, 159), (162, 174, 172, 160), (41, 175, 179, 16), (180, 175, 41, 17), (18, 177, 176, 40), (176, 178, 19, 40), (16, 179, 177, 18), (178, 180, 17, 19), (179, 181, 183, 177), (184, 182, 180, 178), (177, 183, 185, 176), (185, 184, 178, 176), (175, 186, 181, 179), (182, 186, 175, 180), (186, 187, 191, 181), (192, 187, 186, 182), (183, 189, 188, 185), (188, 190, 184, 185), (181, 191, 189, 183), (190, 192, 182, 184), (191, 193, 195, 189), (196, 194, 192, 190), (189, 195, 197, 188), (197, 196, 190, 188), (187, 198, 193, 191), (194, 198, 187, 192), (198, 199, 193), (199, 198, 194), (195, 199, 197), (199, 196, 197), (193, 199, 195), (199, 194, 196), (56, 200, 58), (201, 57, 59), (54, 200, 56), (201, 55, 57), (60, 202, 62), (203, 61, 63), (62, 202, 64), (203, 63, 65), (54, 64, 202, 200), (203, 65, 55, 201), (58, 200, 202, 60), (203, 201, 59, 61), (96, 46, 204, 210), (205, 47, 97, 211), (210, 204, 44, 98), (45, 205, 211, 99), (112, 102, 214, 216), (215, 103, 113, 217), (216, 214, 108, 110), (109, 215, 217, 111), (114, 106, 212, 218), (213, 107, 115, 219), (218, 212, 104, 116), (105, 213, 219, 117), (116, 112, 216, 218), (217, 113, 117, 219), (218, 216, 110, 114), (111, 217, 219, 115), (90, 128, 220, 208), (221, 129, 91, 209), (208, 220, 130, 92), (131, 221, 209, 93), (128, 104, 212, 220), (213, 105, 129, 221), (220, 212, 106, 130), (107, 213, 221, 131), (50, 132, 222, 206), (223, 133, 51, 207), (206, 222, 126, 52), (127, 223, 207, 53), (132, 108, 214, 222), (215, 109, 133, 223), (222, 214, 102, 126), (103, 215, 223, 127), (134, 136, 226, 224), (226, 136, 135, 225), (224, 226, 137, 138), (137, 226, 225, 139), (138, 44, 204, 224), (205, 45, 139, 225), (224, 204, 46, 134), (47, 205, 225, 135), (52, 48, 206), (49, 53, 207), (206, 48, 50), (49, 207, 51), (92, 94, 227), (95, 93, 228), (227, 94, 96), (95, 228, 97), (98, 100, 229), (101, 99, 230), (229, 100, 90), (101, 230, 91), (210, 98, 229, 231), (230, 99, 211, 232), (231, 229, 90, 208), (91, 230, 232, 209), (96, 210, 231, 227), (232, 211, 97, 228), (227, 231, 208, 92), (209, 232, 228, 93), (233, 240, 241, 273), (241, 240, 234, 274), (239, 237, 243, 242), (244, 238, 239, 242), (250, 252, 253, 254), (253, 252, 251, 255), (256, 248, 250, 254), (251, 249, 257, 255), (258, 246, 248, 256), (249, 247, 259, 257), (260, 245, 246, 258), (247, 245, 260, 259), (242, 243, 261), (244, 242, 261), (260, 258, 263, 262), (264, 259, 260, 262), (258, 256, 265, 263), (266, 257, 259, 264), (24, 26, 262, 263), (262, 26, 25, 264), (22, 24, 263, 265), (264, 25, 23, 266), (20, 22, 265, 267), (266, 23, 21, 268), (20, 267, 269, 27), (269, 268, 21, 27), (270, 271, 275), (272, 270, 275), (241, 275, 271, 273), (272, 275, 241, 274), (233, 277, 276, 240), (276, 278, 234, 240), (239, 283, 281, 237), (282, 283, 239, 238), (277, 290, 284, 276), (284, 291, 278, 276), (283, 285, 286, 281), (287, 285, 283, 282), (285, 292, 286), (292, 285, 287), (290, 292, 284), (292, 291, 284), (265, 295, 293, 267), (294, 296, 266, 268), (254, 299, 297, 256), (298, 300, 255, 257), (299, 301, 303, 297), (304, 302, 300, 298), (295, 305, 307, 293), (308, 306, 296, 294), (254, 253, 311, 309), (311, 253, 255, 310), (309, 311, 269, 267), (269, 311, 310, 268), (267, 293, 312, 309), (313, 294, 268, 310), (309, 312, 299, 254), (300, 313, 310, 255), (293, 307, 314, 312), (315, 308, 294, 313), (312, 314, 301, 299), (302, 315, 313, 300), (307, 318, 316, 314), (317, 319, 308, 315), (314, 316, 324, 301), (325, 317, 315, 302), (305, 320, 318, 307), (319, 321, 306, 308), (295, 328, 320, 305), (321, 329, 296, 306), (301, 324, 322, 303), (323, 325, 302, 304), (303, 322, 326, 297), (327, 323, 304, 298), (297, 326, 332, 256), (333, 327, 298, 257), (265, 330, 328, 295), (329, 331, 266, 296), (256, 332, 330, 265), (331, 333, 257, 266), (322, 336, 332, 326), (333, 337, 323, 327), (324, 334, 336, 322), (337, 335, 325, 323), (328, 330, 338, 320), (339, 331, 329, 321), (320, 338, 340, 318), (341, 339, 321, 319), (316, 342, 334, 324), (335, 343, 317, 325), (318, 340, 342, 316), (343, 341, 319, 317), (330, 332, 336, 338), (337, 333, 331, 339), (334, 340, 338, 336), (339, 341, 335, 337), (334, 342, 340), (343, 335, 341), (252, 250, 345, 344), (346, 251, 252, 344), (250, 248, 347, 345), (348, 249, 251, 346), (248, 246, 349), (247, 249, 350), (347, 248, 349, 235), (350, 249, 348, 236), (235, 279, 353, 351), (354, 280, 236, 352), (351, 353, 277, 233), (278, 354, 352, 234), (279, 288, 355, 353), (356, 289, 280, 354), (353, 355, 290, 277), (291, 356, 354, 278), (288, 292, 355), (292, 289, 356), (355, 292, 290), (292, 356, 291), (344, 345, 358, 357), (359, 346, 344, 357), (357, 358, 271, 270), (272, 359, 357, 270), (345, 347, 360, 358), (361, 348, 346, 359), (358, 360, 273, 271), (274, 361, 359, 272), (347, 235, 351, 360), (352, 236, 348, 361), (360, 351, 233, 273), (234, 352, 361, 274), (261, 243, 365, 364), (366, 244, 261, 364), (364, 365, 246, 245), (247, 366, 364, 245), (237, 281, 367, 362), (368, 282, 238, 363), (362, 367, 279, 235), (280, 368, 363, 236), (281, 286, 369, 367), (370, 287, 282, 368), (367, 369, 288, 279), (289, 370, 368, 280), (286, 292, 369), (292, 287, 370), (369, 292, 288), (292, 370, 289), (371, 365, 243), (366, 372, 244), (349, 246, 365, 371), (366, 247, 350, 372), (235, 349, 371, 362), (372, 350, 236, 363), (362, 371, 243, 237), (244, 372, 363, 238)])
me_mesh_005.polygons.foreach_set('use_smooth', [True] * 398)
me_mesh_005.materials.append(mat_outline)
me_mesh_005.use_remesh_preserve_volume = False
me_mesh_005.use_remesh_preserve_attributes = False
me_mesh_005.use_mirror_vertex_groups = False
me_mesh_005.update()

# ---- objects
ob_giant_rat = bpy.data.objects.new('giant_rat', me_mesh)
ob_mesh_001 = bpy.data.objects.new('mesh.001', me_mesh_005)
ob_lamp = bpy.data.objects.new('Lamp', light_spot)
ob_camera = bpy.data.objects.new('Camera', cam_camera)

# ---- transforms, parenting, visibility, modifiers, constraints
ob_giant_rat.location = (0.0, 0.0, 0.0)
ob_giant_rat.scale = (0.1543, 0.1543, 0.1543)
ob_giant_rat.empty_display_type = 'ARROWS'
ob_giant_rat.lineart.crease_threshold = 0.0
ob_mesh_001.parent = ob_giant_rat
ob_mesh_001.matrix_parent_inverse = Matrix(((6.479, 0.0, 0.0, 2.384e-07), (0.0, 6.479, 0.0, 2.384e-07), (0.0, 0.0, 6.479, 2.161), (0.0, 0.0, 0.0, 1.0)))
ob_mesh_001.location = (0.0, 0.0, -1.252e-08)
ob_mesh_001.scale = (0.1543, 0.1543, 0.1543)
ob_mesh_001.empty_display_type = 'ARROWS'
ob_mesh_001.lineart.crease_threshold = 0.0
ob_lamp.location = (4.076, 1.005, 5.904)
ob_lamp.rotation_euler = (0.6503, 0.05522, 1.866)
ob_lamp.lock_rotations_4d = False
ob_lamp.empty_display_type = 'ARROWS'
ob_lamp.color = (0.0, 0.0, 0.0, 0.0)
ob_lamp.lineart.crease_threshold = 0.0
ob_camera.location = (1.38, -1.292, 1.015)
ob_camera.rotation_euler = (1.109, 0.01082, 0.8149)
ob_camera.lock_rotations_4d = False
ob_camera.empty_display_type = 'ARROWS'
ob_camera.color = (0.0, 0.0, 0.0, 0.0)
ob_camera.display_type = 'WIRE'
ob_camera.lineart.crease_threshold = 0.0

# ---- collection membership
col_collection_1.objects.link(ob_giant_rat)
col_collection_1.objects.link(ob_mesh_001)
col_collection_1.objects.link(ob_lamp)
col_collection_1.objects.link(ob_camera)

# ---- scene / render settings (as saved in the file)
scene.camera = ob_camera
scene.frame_start = 1; scene.frame_end = 250; scene.frame_set(0)
scene.render.engine = 'BLENDER_EEVEE_NEXT'
scene.render.image_settings.color_mode = 'RGB'
scene.render.image_settings.compression = 90
scene.render.resolution_percentage = 25
scene.render.pixel_aspect_x = 100.0
scene.render.pixel_aspect_y = 100.0
scene.render.dither_intensity = 0.0
scene.render.bake_margin = 2
scene.render.bake_bias = 0.0
scene.render.use_stamp_render_time = False
scene.render.stamp_font_size = 0
scene.cycles.use_denoising = False
scene.cycles.samples = 10
scene.cycles.sampling_pattern = 'TABULATED_SOBOL'
scene.cycles.light_sampling_threshold = 0.0
scene.cycles.use_adaptive_sampling = False
scene.cycles.use_light_tree = False
scene.cycles.blur_glossy = 0.0
scene.cycles.volume_bounces = 1
scene.cycles.pixel_filter_type = 'GAUSSIAN'
scene.cycles.sample_clamp_indirect = 0.0
scene.view_settings.view_transform = 'Standard'
bpy.context.view_layer.update()
